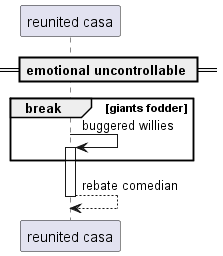

The diagram above was rendered by PlantUML. Its source (embedded in the PNG):
@startuml
participant "reunited casa" as 0
== emotional uncontrollable ==
break giants fodder
0 -> 0++ : buggered willies
end
return rebate comedian
@enduml